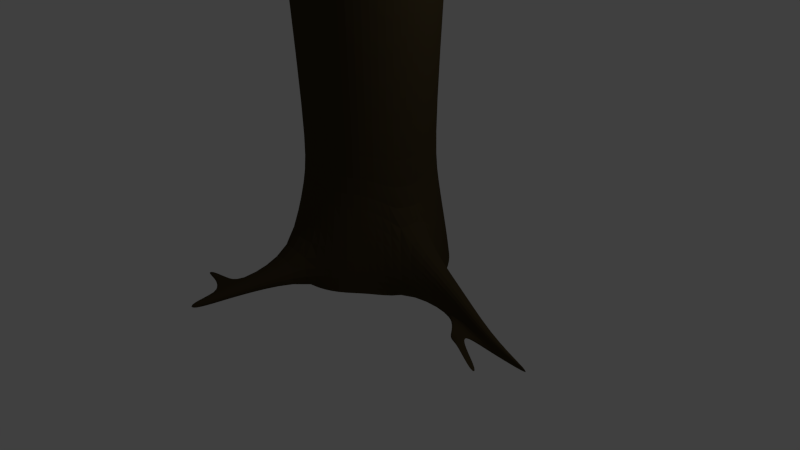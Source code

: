 # Source: TreeBase.blend  (saved by Blender 2.67.0; exported with 4.5.12 LTS)
import bpy
from mathutils import Matrix  # noqa: F401  (used for matrix-valued properties, if any)

bpy.ops.wm.read_factory_settings(use_empty=True)
scene = bpy.context.scene
scene.name = 'Scene'

# ---- collections
col_collection_1 = bpy.data.collections.new('Collection 1'); scene.collection.children.link(col_collection_1)

# ---- materials (node trees are filled in below, after node groups)
mat_material_001 = bpy.data.materials.new('Material.001')
mat_material_001.alpha_threshold = 0.0
mat_material_001.use_transparent_shadow = False
mat_material_001.diffuse_color = (0.05497, 0.03991, 0.01834, 1.0)
mat_material_001.roughness = 0.5
mat_material_001.line_color = (0.0, 0.0, 0.0, 1.0)

# ---- material node trees

# ---- world
world_world = bpy.data.worlds.new('World'); scene.world = world_world
world_world.color = (0.05088, 0.05088, 0.05088)
world_world.use_sun_shadow = False
world_world.sun_shadow_jitter_overblur = 0.0
world_world.cycles.sampling_method = 'MANUAL'
world_world.cycles.sample_map_resolution = 256

# ---- cameras
cam_camera = bpy.data.cameras.new('Camera')
cam_camera.clip_end = 100.0
cam_camera.lens = 35.0
cam_camera.sensor_width = 32.0
cam_camera.sensor_height = 18.0
cam_camera.ortho_scale = 7.314
cam_camera.dof.focus_distance = 0.0
cam_camera.dof.aperture_fstop = 128.0

# ---- lights
light_lamp = bpy.data.lights.new('Lamp', 'POINT')
light_lamp.transmission_factor = 0.0
light_lamp.cutoff_distance = 30.0
light_lamp.energy = 100.0
light_lamp.shadow_buffer_clip_start = 1.001
light_lamp.shadow_soft_size = 0.1
light_lamp.shadow_maximum_resolution = 0.006
light_lamp.use_absolute_resolution = True
light_lamp.cycles.use_multiple_importance_sampling = False

# ---- meshes
me_cylinder = bpy.data.meshes.new('Cylinder')
me_cylinder.from_pydata([(0.004086, 0.9271, -0.995), (0.0, 0.99, 4.002), (0.3789, 0.9146, -0.995), (0.3789, 0.9146, 4.002), (0.7, 0.7, -0.995), (0.7, 0.7, 4.002), (0.9646, 0.3664, -0.995), (0.9146, 0.3789, 4.002), (1.14, 0.0222, -0.995), (0.99, -4.327e-08, 4.002), (1.043, -0.5257, -0.995), (0.9146, -0.3789, 4.002), (0.7035, -0.7095, -0.995), (0.7, -0.7, 4.002), (0.4578, -0.9619, -0.995), (0.3789, -0.9146, 4.002), (0.0984, -1.103, -0.995), (1.495e-07, -0.99, 4.002), (-0.485, -1.057, -0.995), (-0.3789, -0.9146, 4.002), (-0.695, -0.7329, -0.995), (-0.7, -0.7, 4.002), (-0.9146, -0.3789, -0.995), (-0.9146, -0.3789, 4.002), (-0.99, 1.181e-08, -0.995), (-0.99, 1.181e-08, 4.002), (-0.8585, 0.335, -0.995), (-0.9146, 0.3789, 4.002), (-0.9068, 0.7182, -0.995), (-0.7, 0.7, 4.002), (-0.3642, 1.044, -0.995), (-0.3789, 0.9146, 4.002), (-0.01446, 0.8934, -0.6673), (0.3641, 0.8791, -0.6673), (0.6728, 0.6728, -0.6673), (0.9344, 0.3426, -0.6673), (1.103, 0.01176, -0.6673), (1.019, -0.4961, -0.6673), (0.6922, -0.6727, -0.6673), (0.437, -0.9295, -0.6673), (0.09156, -1.066, -0.6673), (-0.4574, -1.03, -0.6673), (-0.6592, -0.7187, -0.6673), (-0.8791, -0.3641, -0.6673), (-0.9515, 1.12e-08, -0.6673), (-0.822, 0.3471, -0.6673), (-0.8684, 0.7155, -0.6673), (-0.3684, 1.005, -0.6673), (0.7718, 0.3197, 0.06988), (0.5907, 0.5907, 0.06988), (0.3197, 0.7718, 0.06988), (1.338e-08, 0.8354, 0.06988), (1.388e-07, -0.7811, 0.6023), (-0.2989, -0.7217, 0.6023), (-0.5524, -0.5524, 0.6023), (-0.7217, -0.2989, 0.6023), (2.083e-08, 0.7811, 0.6023), (0.2989, 0.7217, 0.6023), (0.5524, 0.5524, 0.6023), (0.7217, 0.2989, 0.6023), (-0.4329, -1.704, -0.8536), (-0.252, -1.74, -0.8536), (-0.4329, -1.704, -1.01), (-0.252, -1.74, -1.01), (-0.3197, 0.7718, 0.06988), (-0.5907, 0.5907, 0.06988), (-0.7718, 0.3197, 0.06988), (-0.8354, 8.086e-09, 0.06988), (3.017, -0.607, -0.9963), (3.02, -0.5938, -0.9963), (3.018, -0.6075, -1.008), (3.021, -0.5938, -1.008), (-1.253, 1.708, -1.006), (-1.274, 2.006, -1.006), (2.466, -0.4925, -1.012), (2.454, -0.6028, -1.012), (2.46, -0.4925, -0.9574), (2.448, -0.5985, -0.9574), (2.43, -0.5856, -0.8335), (2.44, -0.4925, -0.8335), (1.651, -0.169, -0.6108), (1.629, -0.3609, -0.6108), (-1.245, 1.7, -0.9117), (-1.269, 1.996, -0.9117), (-0.7388, 1.293, -0.8259), (-0.9118, 1.177, -0.8259), (0.7811, -3.336e-08, 0.6023), (0.7217, -0.2989, 0.6023), (0.5524, -0.5524, 0.6023), (0.2989, -0.7217, 0.6023), (-0.7718, -0.3197, 0.06988), (-0.5907, -0.5907, 0.06988), (-0.3197, -0.7718, 0.06988), (1.395e-07, -0.8354, 0.06988), (-0.4395, -2.428, -1.015), (-0.5232, -2.412, -1.015), (-0.4395, -2.428, -0.9429), (-0.5232, -2.412, -0.9429), (-0.7471, 1.313, -1.009), (-0.927, 1.193, -1.009), (3.015, -0.5938, -0.9695), (3.013, -0.6054, -0.9695), (-0.7811, 1.01e-08, 0.6023), (-0.7217, 0.2989, 0.6023), (-0.5524, 0.5524, 0.6023), (-0.2989, 0.7217, 0.6023), (0.3197, -0.7718, 0.06988), (0.5907, -0.5907, 0.06988), (0.7718, -0.3197, -0.2471), (0.8354, -3.839e-08, -0.2471), (1.666, -0.3876, -0.8663), (1.691, -0.169, -0.8663), (1.678, -0.3964, -0.9798), (1.704, -0.169, -0.9798), (-0.4781, -2.058, -0.8982), (-0.3458, -2.084, -0.8982), (-0.3458, -2.084, -1.013), (-0.4781, -2.058, -1.013), (-0.6975, -1.758, -0.9138), (-0.6975, -1.758, -0.9656), (-0.7125, -1.876, -0.9286), (-0.7125, -1.876, -0.9665), (-1.088, -1.736, -0.9917), (-1.088, -1.736, -1.02), (-1.096, -1.799, -0.9996), (-1.096, -1.799, -1.02), (2.144, -0.5977, -0.9577), (2.143, -0.5971, -0.9434), (1.939, -0.5654, -0.9196), (1.942, -0.5667, -0.9492), (2.055, -0.7119, -1.025), (2.054, -0.7116, -0.9942), (2.015, -0.6919, -0.9426), (2.016, -0.6925, -1.007), (2.242, -0.7138, -0.9793), (2.242, -0.7135, -0.9519), (2.208, -0.7905, -0.9517), (2.208, -0.7904, -0.9396), (2.667, -0.9457, -1.007), (2.667, -0.9455, -1.002), (2.635, -1.017, -1.002), (2.635, -1.017, -0.9999), (-1.135, 1.557, -0.8688), (-1.147, 1.569, -1.008), (-1.004, 1.645, -0.8688), (-1.01, 1.66, -1.008), (-1.678, 1.729, -1.009), (-1.678, 1.727, -0.9855), (-1.697, 1.618, -0.9747), (-1.698, 1.622, -1.01), (-1.574, 2.256, -1.052), (-1.481, 2.317, -1.052), (-1.566, 2.248, -0.9574), (-1.477, 2.307, -0.9574), (-2.066, 1.768, -1.009), (-2.066, 1.767, -0.9989), (-2.075, 1.719, -0.9941), (-2.075, 1.721, -1.009)], [], [(56, 1, 3, 57), (57, 3, 5, 58), (58, 5, 7, 59), (59, 7, 9, 86), (86, 9, 11, 87), (87, 11, 13, 88), (88, 13, 15, 89), (89, 15, 17, 52), (52, 17, 19, 53), (53, 19, 21, 54), (54, 21, 23, 55), (55, 23, 25, 102), (102, 25, 27, 103), (103, 27, 29, 104), (104, 29, 31, 105), (105, 31, 1, 56), (0, 32, 33, 2), (2, 33, 34, 4), (4, 34, 35, 6), (6, 35, 36, 8), (37, 10, 112, 110), (10, 37, 38, 12), (12, 38, 39, 14), (14, 39, 40, 16), (40, 41, 60, 61), (18, 41, 42, 20), (20, 42, 43, 22), (22, 43, 44, 24), (24, 44, 45, 26), (26, 45, 46, 28), (46, 47, 84, 85), (30, 47, 32, 0), (45, 66, 65, 46), (32, 51, 50, 33), (48, 59, 86, 109), (109, 108, 81, 80), (91, 54, 55, 90), (143, 142, 148, 149), (112, 75, 126, 129), (44, 67, 66, 45), (39, 106, 93, 40), (35, 48, 109, 36), (49, 58, 59, 48), (92, 53, 54, 91), (65, 104, 105, 64), (47, 64, 51, 32), (41, 92, 91, 42), (38, 107, 106, 39), (67, 102, 103, 66), (106, 89, 52, 93), (142, 144, 83, 82), (18, 16, 63, 62), (43, 90, 67, 44), (40, 93, 92, 41), (34, 49, 48, 35), (109, 86, 87, 108), (64, 105, 56, 51), (66, 103, 104, 65), (46, 65, 64, 47), (42, 91, 90, 43), (37, 108, 107, 38), (33, 50, 49, 34), (112, 113, 74, 75), (50, 57, 58, 49), (108, 87, 88, 107), (30, 28, 99, 98), (51, 56, 57, 50), (77, 75, 70, 68), (75, 74, 71, 70), (93, 52, 53, 92), (115, 114, 97, 96), (47, 30, 98, 84), (74, 76, 69, 71), (28, 46, 85, 99), (8, 36, 111, 113), (107, 88, 89, 106), (16, 40, 61, 63), (72, 82, 152, 150), (90, 55, 102, 67), (69, 100, 101, 68), (117, 116, 94, 95), (108, 37, 110, 81), (71, 69, 68, 70), (94, 96, 97, 95), (113, 111, 76, 74), (78, 77, 68, 101), (76, 79, 100, 69), (80, 81, 78, 79), (116, 115, 96, 94), (114, 117, 95, 97), (10, 8, 113, 112), (36, 109, 80, 111), (111, 80, 79, 76), (41, 18, 62, 60), (81, 110, 77, 78), (79, 78, 101, 100), (145, 143, 72, 73), (144, 145, 73, 83), (61, 60, 114, 115), (62, 63, 116, 117), (63, 61, 115, 116), (117, 114, 120, 121), (121, 120, 124, 125), (60, 62, 119, 118), (62, 117, 121, 119), (114, 60, 118, 120), (122, 123, 125, 124), (118, 119, 123, 122), (120, 118, 122, 124), (119, 121, 125, 123), (129, 126, 130, 133), (77, 110, 128, 127), (75, 77, 127, 126), (110, 112, 129, 128), (132, 133, 130, 131), (127, 128, 132, 131), (127, 131, 137, 135), (128, 129, 133, 132), (135, 137, 141, 139), (130, 126, 134, 136), (131, 130, 136, 137), (126, 127, 135, 134), (138, 139, 141, 140), (137, 136, 140, 141), (136, 134, 138, 140), (134, 135, 139, 138), (99, 85, 142, 143), (85, 84, 144, 142), (98, 99, 143, 145), (84, 98, 145, 144), (149, 148, 156, 157), (142, 82, 147, 148), (72, 143, 149, 146), (82, 72, 146, 147), (150, 152, 153, 151), (83, 73, 151, 153), (82, 83, 153, 152), (73, 72, 150, 151), (157, 156, 155, 154), (146, 149, 157, 154), (148, 147, 155, 156), (147, 146, 154, 155)])
me_cylinder.materials.append(mat_material_001)
me_cylinder.use_remesh_preserve_volume = False
me_cylinder.use_remesh_preserve_attributes = False
me_cylinder.use_mirror_vertex_groups = False
me_cylinder.update()

# ---- objects
ob_cylinder = bpy.data.objects.new('Cylinder', me_cylinder)
ob_lamp = bpy.data.objects.new('Lamp', light_lamp)
ob_camera = bpy.data.objects.new('Camera', cam_camera)

# ---- transforms, parenting, visibility, modifiers, constraints
ob_cylinder.location = (0.0, 0.0, 1.009)
ob_cylinder.lineart.crease_threshold = 0.0
_m = ob_cylinder.modifiers.new('Subsurf', 'SUBSURF')
_m.uv_smooth = 'PRESERVE_CORNERS'
_m.quality = 2
_m.show_only_control_edges = False
ob_lamp.location = (4.076, 1.005, 5.904)
ob_lamp.rotation_euler = (0.6503, 0.05522, 1.866)
ob_lamp.lock_rotations_4d = False
ob_lamp.empty_display_type = 'ARROWS'
ob_lamp.color = (0.0, 0.0, 0.0, 0.0)
ob_lamp.lineart.crease_threshold = 0.0
ob_camera.location = (7.481, -6.508, 5.344)
ob_camera.rotation_euler = (1.109, 0.01082, 0.8149)
ob_camera.lock_rotations_4d = False
ob_camera.empty_display_type = 'ARROWS'
ob_camera.color = (0.0, 0.0, 0.0, 0.0)
ob_camera.display_type = 'WIRE'
ob_camera.lineart.crease_threshold = 0.0

# ---- collection membership
col_collection_1.objects.link(ob_cylinder)
col_collection_1.objects.link(ob_lamp)
col_collection_1.objects.link(ob_camera)

# ---- scene / render settings (as saved in the file)
scene.camera = ob_camera
scene.frame_start = 1; scene.frame_end = 250; scene.frame_set(1)
scene.render.engine = 'BLENDER_EEVEE_NEXT'
scene.render.image_settings.color_mode = 'RGB'
scene.render.image_settings.compression = 90
scene.render.resolution_percentage = 50
scene.render.dither_intensity = 0.0
scene.cycles.use_denoising = False
scene.cycles.samples = 10
scene.cycles.sampling_pattern = 'TABULATED_SOBOL'
scene.cycles.light_sampling_threshold = 0.0
scene.cycles.use_adaptive_sampling = False
scene.cycles.use_light_tree = False
scene.cycles.blur_glossy = 0.0
scene.cycles.volume_bounces = 1
scene.cycles.pixel_filter_type = 'GAUSSIAN'
scene.cycles.sample_clamp_indirect = 0.0
scene.view_settings.view_transform = 'Standard'
bpy.context.view_layer.update()
